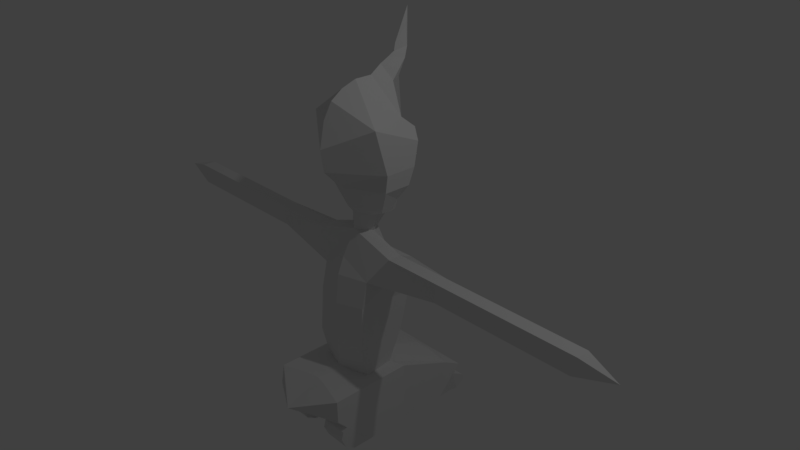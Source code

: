 # Source: GlucoseMonster.blend  (saved by Blender 2.79.0; exported with 4.5.12 LTS)
import bpy
from mathutils import Matrix  # noqa: F401  (used for matrix-valued properties, if any)

bpy.ops.wm.read_factory_settings(use_empty=True)
scene = bpy.context.scene
scene.name = 'Scene'

# ---- collections
col_collection_1 = bpy.data.collections.new('Collection 1'); scene.collection.children.link(col_collection_1)

# ---- materials (node trees are filled in below, after node groups)
mat_material = bpy.data.materials.new('Material')
mat_material.alpha_threshold = 0.0
mat_material.use_transparent_shadow = False
mat_material.roughness = 0.5
mat_material.line_color = (0.0, 0.0, 0.0, 1.0)

# ---- material node trees

# ---- world
world_world = bpy.data.worlds.new('World'); scene.world = world_world
world_world.color = (0.05088, 0.05088, 0.05088)
world_world.use_sun_shadow = False
world_world.sun_shadow_jitter_overblur = 0.0
world_world.cycles.sampling_method = 'MANUAL'

# ---- cameras
cam_camera = bpy.data.cameras.new('Camera')
cam_camera.clip_end = 100.0
cam_camera.lens = 35.0
cam_camera.sensor_width = 32.0
cam_camera.sensor_height = 18.0
cam_camera.ortho_scale = 7.314
cam_camera.dof.focus_distance = 0.0
cam_camera.dof.aperture_fstop = 128.0

# ---- lights
light_lamp = bpy.data.lights.new('Lamp', 'POINT')
light_lamp.transmission_factor = 0.0
light_lamp.cutoff_distance = 30.0
light_lamp.energy = 100.0
light_lamp.shadow_buffer_clip_start = 1.001
light_lamp.shadow_soft_size = 0.1
light_lamp.shadow_maximum_resolution = 0.006
light_lamp.use_absolute_resolution = True

# ---- meshes
me_cube = bpy.data.meshes.new('Cube')
me_cube.from_pydata([(0.0, 0.5228, 0.8451), (0.3588, 0.0887, 0.7123), (0.0, 0.2756, -1.504), (0.2211, 0.1328, -1.498), (0.0, 0.3367, -1.075), (0.0, 0.3936, -0.4487), (0.0, 0.2461, 0.1775), (0.2007, 0.1457, 0.1795), (0.2083, 0.3092, -0.4451), (0.2159, 0.2417, -1.07), (0.6398, 0.1741, 0.1617), (0.0, 0.1575, 0.4437), (0.1974, -0.05229, 0.4451), (0.3588, -0.06084, 0.7296), (0.1974, -0.05229, 0.4451), (0.6721, -0.05229, 0.276), (0.444, 0.3092, -0.4626), (0.3698, 0.2417, -1.05), (0.34, 0.06721, -1.501), (0.5532, 0.1328, -1.503), (0.6052, 0.8841, -1.793), (0.6253, 1.133, -1.925), (0.2277, 1.133, -1.924), (0.1809, 0.9603, -2.052), (0.0, 0.9173, -2.084), (0.6339, 1.006, -2.021), (0.6454, 1.179, -2.116), (0.6439, 1.222, -2.219), (0.6296, 1.096, -2.314), (0.5881, 0.9708, -2.34), (0.229, 0.9708, -2.34), (0.2276, 1.096, -2.315), (0.2276, 1.222, -2.217), (0.2247, 1.179, -2.115), (0.0, 0.9217, -1.77), (0.0, 0.4257, 0.6028), (0.1937, 0.3183, 0.6264), (0.4181, 0.139, 0.8779), (0.5047, 0.1843, 1.027), (0.5541, 0.2037, 1.091), (0.5764, 0.2726, 1.318), (0.5442, 0.3632, 1.616), (0.4404, 0.407, 1.76), (0.3737, 0.2488, 1.9), (0.0, 0.4252, 2.049), (0.1794, 0.3782, 0.7626), (0.1949, -0.04997, 0.6509), (0.0, 0.6001, 1.033), (0.0, 0.6216, 1.308), (0.0, 0.5815, 1.542), (0.0, 0.5266, 1.735), (0.0, 0.3295, 0.505), (0.0, 0.5603, 2.256), (0.0, 0.1102, 2.355), (0.0, -0.1266, 2.355), (0.0, -0.3331, 2.284), (0.0, -0.4969, 2.17), (0.0, -0.6144, 1.967), (0.0, -0.6861, 1.622), (0.0, -0.641, 1.326), (0.0, -0.3956, 1.066), (0.0, -0.2945, 0.7959), (0.0, 1.131, -1.926), (0.5678, 0.8905, -1.797), (0.2262, 0.9217, -1.77), (0.5359, -0.3075, 1.9), (0.0, -0.3331, 2.284), (0.5764, -0.163, 1.318), (0.5541, -0.1724, 1.091), (0.0, -0.201, 0.6767), (0.0, -0.2055, 0.449), (0.0, -0.3925, 0.1236), (0.0, -0.4864, -0.09845), (0.0, -0.5334, -0.5019), (0.0, -0.5392, -1.09), (0.0, -0.5107, -1.471), (0.6721, -0.2367, 0.276), (0.6721, -0.2367, 0.276), (0.5881, 0.8077, -2.34), (0.229, 0.8077, -2.34), (0.5881, 0.1131, -2.34), (0.5532, 0.1328, -1.503), (0.5881, 0.1131, -2.34), (0.5532, -0.5222, -1.503), (0.5881, -0.5419, -2.34), (0.3905, -0.3663, -1.501), (0.3905, -0.479, -1.077), (0.5532, -1.022, -1.503), (0.5881, -1.042, -1.781), (0.0, -0.8886, -1.471), (0.0, -0.5107, -1.471), (0.5532, -0.5222, -1.503), (0.5532, -1.022, -1.503), (0.5881, -0.7852, -2.335), (0.0, -0.5107, -1.471), (0.5532, -0.5222, -1.503), (0.5532, -1.022, -1.503), (0.153, -0.9127, -1.475), (0.0, -1.384, -1.707), (0.6454, 1.179, -2.116), (0.0, -1.134, -1.879), (0.2285, -0.5419, -2.337), (0.2285, -0.7852, -2.333), (0.5881, -0.9242, -2.244), (0.2285, -0.9242, -2.241), (0.5881, -0.9937, -2.092), (0.2285, -0.9937, -2.089), (0.5881, -0.9655, -1.988), (0.2285, -0.9655, -1.985), (0.5881, -0.9025, -1.933), (0.2285, -0.9025, -1.931), (0.3905, -0.434, -0.4618), (0.3905, -0.3552, -0.1128), (0.0, 0.6954, 2.617), (0.0, 0.6999, 3.08), (0.0, 0.6186, 2.914), (0.0, 0.5006, 2.666), (0.0, 0.4805, 2.572), (0.0, 0.384, 2.518), (0.0, 0.2641, 2.46), (0.1005, 0.3721, 2.251), (0.1046, 0.469, 2.378), (0.1174, 0.5501, 2.5), (0.0873, 0.6131, 2.625), (0.04283, 0.6324, 2.855), (0.2465, 0.4687, 1.296), (0.4376, 0.3519, 1.296), (0.3522, 0.4797, 1.467), (0.4702, 0.3719, 1.467), (0.3496, 0.4199, 1.281), (0.4811, 0.3389, 1.382), (0.4117, 0.4717, 1.382), (0.2994, 0.5082, 1.382), (0.2855, 0.4859, 1.482), (0.4308, 0.4127, 1.482), (0.07853, 0.5313, 1.563), (0.01995, 0.5739, 1.68), (0.01818, 0.5794, 1.553), (0.1083, 0.503, 1.622), (0.06074, 0.5685, 1.622), (0.0, 0.5935, 1.668), (0.07389, 0.528, 1.69), (3.897, -0.1357, 0.1349), (1.664, -0.2367, 0.276), (1.615, -0.2108, -0.00438), (1.632, -0.02944, -0.01282), (1.664, -0.05229, 0.276), (1.419, -0.2096, -0.00438), (1.455, -0.2367, 0.276), (1.455, -0.05229, 0.276), (1.423, -0.02737, 0.004773), (3.444, -0.05229, 0.276), (3.437, -0.01969, 0.02029), (3.382, -0.234, 0.01586), (3.444, -0.2367, 0.276)], [(12, 14), (54, 55), (55, 56), (55, 66), (76, 77), (90, 94), (26, 99)], [(4, 2, 3, 9), (11, 6, 7, 12), (6, 5, 8, 7), (5, 4, 9, 8), (35, 36, 45, 0), (46, 13, 1, 36), (15, 12, 7, 10), (8, 16, 10, 7), (9, 17, 16, 8), (3, 18, 17, 9), (45, 37, 38, 0), (51, 11, 12, 46), (39, 47, 0, 38), (40, 48, 47, 39), (41, 49, 48, 40), (42, 50, 49, 41), (43, 44, 50, 42), (36, 1, 37, 45), (35, 51, 46, 36), (43, 65, 54, 53), (22, 23, 25, 21), (26, 33, 32, 27), (27, 32, 31, 28), (25, 23, 33, 26), (29, 28, 31, 30), (23, 22, 62, 24), (19, 20, 63, 18), (20, 63, 22, 21), (64, 63, 18, 3), (65, 56, 66, 54), (41, 65, 43, 42), (67, 65, 41, 40), (68, 67, 40, 39), (37, 68, 39, 38), (13, 68, 37, 1), (61, 60, 68, 13), (60, 59, 67, 68), (59, 58, 65, 67), (57, 56, 65, 58), (46, 69, 61, 13), (15, 76, 70, 12), (69, 46, 14, 70), (62, 22, 63, 64), (34, 62, 64), (2, 34, 64, 3), (25, 26, 27, 28), (29, 30, 79, 78), (29, 78, 25, 28), (31, 32, 33, 23), (31, 23, 79, 30), (23, 24, 79), (20, 21, 25, 78), (80, 78, 20, 19), (80, 19, 81, 82), (82, 81, 83, 84), (83, 81, 18, 85), (75, 85, 86, 74), (17, 18, 85, 86), (84, 83, 87, 88), (75, 89, 90), (87, 83, 91, 92), (92, 91, 95, 96), (96, 95, 85, 94), (97, 96, 94, 89), (97, 87, 98, 89), (88, 100, 98, 87), (84, 101, 102, 93), (93, 102, 104, 103), (103, 104, 106, 105), (105, 106, 108, 107), (107, 108, 110, 109), (93, 103, 105, 84), (105, 107, 109, 84), (100, 88, 109, 110), (104, 110, 108, 106), (101, 110, 104, 102), (110, 101, 100), (16, 17, 86, 111), (10, 16, 111, 112), (10, 112, 76, 15), (70, 71, 112, 77), (72, 112, 111, 73), (73, 74, 86, 111), (71, 112, 72), (43, 53, 119, 120), (43, 120, 52, 44), (120, 121, 122, 52), (113, 52, 122, 123), (114, 113, 123, 124), (115, 114, 124, 116), (116, 124, 123, 117), (117, 123, 122, 118), (118, 122, 121, 119), (120, 119, 121), (126, 129, 131), (126, 131, 130), (127, 133, 134), (130, 134, 128), (130, 131, 134), (131, 127, 134), (132, 133, 127), (132, 125, 133), (131, 132, 127), (131, 129, 132), (129, 125, 132), (135, 137, 139), (136, 140, 50), (135, 139, 138), (136, 50, 141), (138, 139, 141), (139, 136, 141), (139, 140, 136), (139, 137, 140), (140, 137, 49), (143, 144, 153, 154), (146, 143, 154, 151), (148, 149, 15, 77), (150, 149, 146, 145), (148, 147, 144, 143), (147, 150, 145, 144), (112, 10, 150, 147), (77, 112, 147, 148), (10, 15, 149, 150), (143, 146, 149, 148), (151, 154, 142), (144, 145, 152, 153), (145, 146, 151, 152), (152, 151, 142), (153, 152, 142), (154, 153, 142)])
me_cube.materials.append(mat_material)
me_cube.use_remesh_preserve_volume = False
me_cube.use_remesh_preserve_attributes = False
me_cube.use_mirror_vertex_groups = False
me_cube.update()
me_cube.normals_split_custom_set([tuple(v) for v in zip(*[iter([-0.4746, -0.864, 0.1682, -0.4746, -0.864, 0.1682, -0.4746, -0.864, 0.1682, -0.4746, -0.864, 0.1682, -0.5555, -0.7322, -0.3942, -0.5626, -0.7264, -0.3947, -0.5626, -0.7264, -0.3947, -0.5535, -0.7322, -0.397, -0.3988, -0.8893, -0.2237, -0.3988, -0.8893, -0.2237, -0.3988, -0.8893, -0.2237, -0.3988, -0.8893, -0.2237, -0.3896, -0.9167, 0.08885, -0.3896, -0.9167, 0.08885, -0.3896, -0.9167, 0.08885, -0.3896, -0.9167, 0.08885, -0.4961, -0.8085, 0.3167, -0.4961, -0.8085, 0.3167, -0.4961, -0.8085, 0.3167, -0.4961, -0.8085, 0.3167, -0.4034, 0.07272, 0.9122, -0.4034, 0.07272, 0.9122, -0.4034, 0.07272, 0.9122, -0.4034, 0.07272, 0.9122, -0.1294, -0.6664, -0.7343, 0.2822, -0.6779, -0.6789, -0.1294, -0.6664, -0.7343, -0.1294, -0.6664, -0.7343, 0.02859, -0.9712, -0.2366, 0.02859, -0.9712, -0.2366, 0.02859, -0.9712, -0.2366, 0.02859, -0.9712, -0.2366, -0.000678, -0.9938, 0.1108, -0.000678, -0.9938, 0.1108, -0.000678, -0.9938, 0.1108, -0.000678, -0.9938, 0.1108, -0.2408, -0.9219, 0.3036, -0.2408, -0.9219, 0.3036, -0.2408, -0.9219, 0.3036, -0.2408, -0.9219, 0.3036, -0.6573, -0.6903, 0.3024, -0.6573, -0.6903, 0.3024, -0.6573, -0.6903, 0.3024, -0.6573, -0.6903, 0.3024, -0.8266, -0.4748, 0.3022, -0.8266, -0.4748, 0.3022, -0.8266, -0.4748, 0.3022, -0.8266, -0.4748, 0.3022, -0.5832, -0.7133, 0.3888, -0.5832, -0.7133, 0.3888, -0.5832, -0.7133, 0.3888, -0.5832, -0.7133, 0.3888, -0.5495, -0.8177, 0.1717, -0.5495, -0.8177, 0.1717, -0.5495, -0.8177, 0.1717, -0.5495, -0.8177, 0.1717, -0.4543, -0.889, 0.05673, -0.4543, -0.889, 0.05673, -0.4543, -0.889, 0.05673, -0.4543, -0.889, 0.05673, -0.3106, -0.9421, -0.1262, -0.3106, -0.9421, -0.1262, -0.3106, -0.9421, -0.1262, -0.3106, -0.9421, -0.1262, -0.3621, -0.7849, -0.5028, -0.3621, -0.7849, -0.5028, -0.3621, -0.7849, -0.5028, -0.3621, -0.7849, -0.5028, -0.7818, -0.5389, 0.3136, -0.7818, -0.5389, 0.3136, -0.7818, -0.5389, 0.3136, -0.7818, -0.5389, 0.3136, -0.5317, -0.1333, 0.8363, -0.5317, -0.1333, 0.8363, -0.5317, -0.1333, 0.8363, -0.5317, -0.1333, 0.8363, -0.7034, -0.1438, -0.6961, -0.7034, -0.1438, -0.6961, -0.7034, -0.1438, -0.6961, -0.7034, -0.1438, -0.6961, 0.002935, -0.6007, 0.7995, 0.002935, -0.6007, 0.7995, 0.002935, -0.6007, 0.7995, 0.002935, -0.6007, 0.7995, -0.001198, -0.9206, -0.3906, -0.001198, -0.9206, -0.3906, -0.001198, -0.9206, -0.3906, -0.001198, -0.9206, -0.3906, 0.00131, -0.6083, 0.7937, 0.00131, -0.6083, 0.7937, 0.00131, -0.6083, 0.7937, 0.00131, -0.6083, 0.7937, 0.05207, -0.3779, -0.9244, 0.05207, -0.3779, -0.9244, 0.05207, -0.3779, -0.9244, 0.05207, -0.3779, -0.9244, -0.00167, -0.1975, 0.9803, -0.00167, -0.1975, 0.9803, -0.00167, -0.1975, 0.9803, -0.00167, -0.1975, 0.9803, -0.0001526, -0.5956, 0.8033, -0.0001526, -0.5956, 0.8033, -0.0001526, -0.5956, 0.8033, -0.0001526, -0.5956, 0.8033, -0.09297, 0.3617, 0.9277, -0.09297, 0.3617, 0.9277, -0.09297, 0.3617, 0.9277, -0.09297, 0.3617, 0.9277, 0.001249, -0.4661, -0.8848, 0.001249, -0.4661, -0.8848, 0.001249, -0.4661, -0.8848, 0.001249, -0.4661, -0.8848, -0.1271, -0.3129, -0.9412, -0.1271, -0.3129, -0.9412, -0.1271, -0.3129, -0.9412, -0.1271, -0.3129, -0.9412, -0.5522, 0.3728, -0.7457, -0.5522, 0.3728, -0.7457, -0.5522, 0.3728, -0.7457, -0.5522, 0.3728, -0.7457, -0.7959, -0.2169, -0.5652, -0.7959, -0.2169, -0.5652, -0.7959, -0.2169, -0.5652, -0.7959, -0.2169, -0.5652, -0.9965, -0.01383, -0.08303, -0.9965, -0.01383, -0.08303, -0.9965, -0.01383, -0.08303, -0.9965, -0.01383, -0.08303, -0.9952, 0.0, 0.09751, -0.9952, 0.0, 0.09751, -0.9952, 0.0, 0.09751, -0.9952, 0.0, 0.09751, -0.8399, -0.01933, 0.5423, -0.8399, -0.01933, 0.5423, -0.8399, -0.01933, 0.5423, -0.8399, -0.01933, 0.5423, -0.9015, -0.05129, 0.4298, -0.9015, -0.05129, 0.4298, -0.9015, -0.05129, 0.4298, -0.9015, -0.05129, 0.4298, -0.3953, 0.8266, 0.4005, -0.3953, 0.8266, 0.4005, -0.3953, 0.8266, 0.4005, -0.3953, 0.8266, 0.4005, -0.4874, 0.7768, 0.3987, -0.4874, 0.7768, 0.3987, -0.4874, 0.7768, 0.3987, -0.4874, 0.7768, 0.3987, -0.625, 0.7685, 0.1372, -0.625, 0.7685, 0.1372, -0.625, 0.7685, 0.1372, -0.625, 0.7685, 0.1372, -0.5031, 0.8169, -0.2819, -0.5031, 0.8169, -0.2819, -0.5031, 0.8169, -0.2819, -0.5031, 0.8169, -0.2819, -0.3577, 0.6704, 0.65, -0.3577, 0.6704, 0.65, -0.3577, 0.6704, 0.65, -0.3577, 0.6704, 0.65, -0.2787, 0.1521, -0.9483, -0.2787, 0.1521, -0.9483, -0.2787, 0.1521, -0.9483, -0.6311, -0.03886, -0.7747, -0.6135, 0.7895, -0.01602, -0.6135, 0.7895, -0.01602, -0.6135, 0.7895, -0.01602, -0.6135, 0.7895, -0.01602, -0.06725, -0.5896, -0.8049, -0.06725, -0.5896, -0.8049, -0.06725, -0.5896, -0.8049, -0.06725, -0.5896, -0.8049, 0.0, -0.5977, -0.8017, 0.0, -0.5977, -0.8017, 0.0, -0.5977, -0.8017, -0.09838, -0.3483, -0.9322, -0.09838, -0.3483, -0.9322, -0.09838, -0.3483, -0.9322, -0.09838, -0.3483, -0.9322, -0.9954, 0.08533, 0.04305, -0.9954, 0.08533, 0.04305, -0.9954, 0.08533, 0.04305, -0.9954, 0.08533, 0.04305, -0.002047, 0.0, 1.0, -0.002047, 0.0, 1.0, -0.002047, 0.0, 1.0, -0.002047, 0.0, 1.0, -0.9833, 0.1306, 0.127, -0.9833, 0.1306, 0.127, -0.9833, 0.1306, 0.127, -0.9833, 0.1306, 0.127, 0.9887, -0.1327, 0.06936, 0.9887, -0.1327, 0.06936, 0.9887, -0.1327, 0.06936, 0.9887, -0.1327, 0.06936, 0.9863, -0.009543, 0.1645, 0.9863, -0.009543, 0.1645, 0.9863, -0.009543, 0.1645, 0.9863, -0.009543, 0.1645, 0.122, -0.8683, 0.4808, 0.122, -0.8683, 0.4808, 0.122, -0.8683, 0.4808, -0.9862, 0.1613, -0.03794, -0.9862, 0.1613, -0.03794, -0.9862, 0.1613, -0.03794, -0.9862, 0.1613, -0.03794, 0.9993, -0.03289, 0.01518, 0.9993, -0.03289, 0.01518, 0.9993, -0.03289, 0.01518, 0.9993, -0.03289, 0.01518, 0.0, 0.0, 1.0, 0.0, 0.0, 1.0, 0.0, 0.0, 1.0, 0.0, 0.0, 1.0, 0.9991, 0.0, 0.0417, 0.9991, 0.0, 0.0417, 0.9991, 0.0, 0.0417, 0.9991, 0.0, 0.0417, 0.01108, 0.0005138, 0.9999, 0.01108, 0.0005138, 0.9999, 0.01108, 0.0005138, 0.9999, 0.01108, 0.0005138, 0.9999, 0.2464, -0.9546, -0.1674, 0.2464, -0.9546, -0.1674, 0.2464, -0.9546, -0.1674, 0.2464, -0.9546, -0.1674, -0.9973, -0.06233, 0.03845, -0.9973, -0.06233, 0.03845, -0.9973, -0.06233, 0.03845, -0.9973, -0.06233, 0.03845, 0.9975, 0.0342, 0.06127, 0.9975, 0.0342, 0.06127, 0.9975, 0.0342, 0.06127, 0.9975, 0.0342, 0.06127, 0.0, 0.0, 1.0, 0.0, 0.0, 1.0, 0.0, 0.0, 1.0, 0.0, 0.0, 1.0, 0.0, 0.0, 1.0, 0.0, 0.0, 1.0, 0.0, 0.0, 1.0, 0.0, 0.0, 1.0, 0.0, 0.0, 1.0, 0.0, 0.0, 1.0, 0.0, 0.0, 1.0, 0.0573, 0.01108, 0.9983, 0.0573, 0.01108, 0.9983, 0.0573, 0.01108, 0.9983, 0.0573, 0.01108, 0.9983, 0.06075, 0.01534, 0.998, 0.06075, 0.01534, 0.998, 0.06075, 0.01534, 0.998, 0.06075, 0.01534, 0.998, 0.05181, 0.4281, -0.9022, 0.05181, 0.4281, -0.9022, 0.05181, 0.4281, -0.9022, 0.05181, 0.4281, -0.9022, -0.4268, 0.8185, 0.3846, -0.4268, 0.8185, 0.3846, -0.4268, 0.8185, 0.3846, -0.4268, 0.8185, 0.3846, 0.007246, 0.01785, 0.9998, 0.007246, 0.01785, 0.9998, 0.007246, 0.01785, 0.9998, 0.007246, 0.01785, 0.9998, 0.006059, 0.5486, 0.836, 0.006059, 0.5486, 0.836, 0.006059, 0.5486, 0.836, 0.006059, 0.5486, 0.836, 0.003013, 0.9095, 0.4158, 0.003013, 0.9095, 0.4158, 0.003013, 0.9095, 0.4158, 0.003013, 0.9095, 0.4158, -0.001894, 0.9652, -0.2614, -0.001894, 0.9652, -0.2614, -0.001894, 0.9652, -0.2614, -0.001894, 0.9652, -0.2614, -0.005489, 0.6529, -0.7574, -0.005489, 0.6529, -0.7574, -0.005489, 0.6529, -0.7574, -0.005489, 0.6529, -0.7574, -1.0, 0.0, 0.0, -1.0, 0.0, 0.0, -1.0, 0.0, 0.0, -1.0, 0.0, 0.0, -1.0, -3.003e-07, 0.0, -1.0, -3.003e-07, 0.0, -1.0, -3.003e-07, 0.0, -1.0, -3.003e-07, 0.0, -0.1355, 0.5404, 0.8304, -0.1355, 0.5404, 0.8304, -0.1355, 0.5404, 0.8304, -0.1355, 0.5404, 0.8304, 1.0, 1.245e-07, 0.0, 1.0, 1.245e-07, 0.0, 1.0, 1.245e-07, 0.0, 1.0, 1.245e-07, 0.0, 1.0, -5.233e-08, 0.0, 1.0, -5.233e-08, 0.0, 1.0, -5.233e-08, 0.0, 1.0, -5.233e-08, 0.0, -0.5187, 0.6394, 0.5676, -0.5187, 0.6394, 0.5676, -0.5187, 0.6394, 0.5676, -0.998, 0.02138, 0.05955, -0.998, 0.02138, 0.05955, -0.998, 0.02138, 0.05955, -0.998, 0.02138, 0.05955, -0.9613, 0.1849, 0.204, -0.9613, 0.1849, 0.204, -0.9613, 0.1849, 0.204, -0.9613, 0.1849, 0.204, -0.837, 0.08448, 0.5406, -0.837, 0.08448, 0.5406, -0.837, 0.08448, 0.5406, -0.837, 0.08448, 0.5406, 0.1375, -0.9292, 0.3431, 0.1375, -0.9292, 0.3431, 0.1375, -0.9292, 0.3431, 0.1375, -0.9292, 0.3431, -0.2749, 0.9483, -0.1586, -0.2749, 0.9483, -0.1586, -0.2749, 0.9483, -0.1586, -0.2749, 0.9483, -0.1586, 0.1974, -0.9794, 0.04136, 0.1974, -0.9794, 0.04136, 0.1974, -0.9794, 0.04136, 0.1974, -0.9794, 0.04136, -0.308, 0.8762, -0.3705, -0.308, 0.8762, -0.3705, -0.308, 0.8762, -0.3705, -0.8268, 0.0962, -0.5542, -0.8268, 0.0962, -0.5542, -0.8268, 0.0962, -0.5542, -0.8268, 0.0962, -0.5542, -0.5902, -0.8029, 0.08297, -0.5902, -0.8029, 0.08297, -0.5902, -0.8029, 0.08297, -0.5902, -0.8029, 0.08297, -0.8166, -0.4422, 0.3709, -0.8166, -0.4422, 0.3709, -0.8166, -0.4422, 0.3709, -0.8166, -0.4422, 0.3709, -0.6419, -0.7231, 0.2551, -0.6419, -0.7231, 0.2551, -0.6419, -0.7231, 0.2551, -0.6419, -0.7231, 0.2551, -0.7744, -0.6321, -0.02795, -0.7744, -0.6321, -0.02795, -0.7744, -0.6321, -0.02795, -0.7744, -0.6321, -0.02795, -0.6613, 0.676, -0.3252, -0.6613, 0.676, -0.3252, -0.6613, 0.676, -0.3252, -0.6613, 0.676, -0.3252, -0.8075, 0.562, -0.1794, -0.8075, 0.562, -0.1794, -0.8075, 0.562, -0.1794, -0.8075, 0.562, -0.1794, -0.6494, 0.5123, -0.5619, -0.6494, 0.5123, -0.5619, -0.6494, 0.5123, -0.5619, -0.6494, 0.5123, -0.5619, -0.8344, 0.396, -0.3833, -0.8344, 0.396, -0.3833, -0.8344, 0.396, -0.3833, -0.8344, 0.396, -0.3833, -0.8998, 0.3601, -0.2463, -0.8998, 0.3601, -0.2463, -0.8998, 0.3601, -0.2463, 0.5413, 0.5627, -0.6248, 0.5413, 0.5627, -0.6248, 0.5413, 0.5627, -0.6248, 0.8282, 0.433, -0.3558, 0.8282, 0.433, -0.3558, 0.8282, 0.433, -0.3558, 0.2354, 0.4673, 0.8522, 0.2354, 0.4673, 0.8522, 0.2354, 0.4673, 0.8522, 0.6694, 0.7177, -0.192, 0.6694, 0.7177, -0.192, 0.6694, 0.7177, -0.192, 0.8815, 0.4609, 0.1025, 0.8815, 0.4609, 0.1025, 0.8815, 0.4609, 0.1025, 0.5746, 0.7488, 0.3304, 0.5746, 0.7488, 0.3304, 0.5746, 0.7488, 0.3304, 0.1424, 0.9619, 0.2332, 0.1424, 0.9619, 0.2332, 0.1424, 0.9619, 0.2332, -0.6692, 0.7396, 0.07168, -0.6692, 0.7396, 0.07168, -0.6692, 0.7396, 0.07168, 0.3066, 0.9435, 0.1256, 0.3066, 0.9435, 0.1256, 0.3066, 0.9435, 0.1256, 0.2553, 0.7859, -0.5632, 0.2553, 0.7859, -0.5632, 0.2553, 0.7859, -0.5632, 0.2931, 0.786, -0.5444, 0.2931, 0.786, -0.5444, 0.2931, 0.786, -0.5444, 0.6274, 0.7297, -0.2717, 0.6274, 0.7297, -0.2717, 0.6274, 0.7297, -0.2717, 0.2568, 0.6866, 0.6801, 0.2568, 0.6866, 0.6801, 0.2568, 0.6866, 0.6801, 0.8026, 0.5831, -0.1256, 0.8026, 0.5831, -0.1256, 0.8026, 0.5831, -0.1256, 0.3995, 0.6203, 0.6749, 0.3995, 0.6203, 0.6749, 0.3995, 0.6203, 0.6749, 0.7947, 0.5773, 0.1876, 0.7947, 0.5773, 0.1876, 0.7947, 0.5773, 0.1876, 0.5746, 0.7488, 0.3304, 0.5746, 0.7488, 0.3304, 0.5746, 0.7488, 0.3304, 0.5579, 0.7669, 0.3171, 0.5579, 0.7669, 0.3171, 0.5579, 0.7669, 0.3171, 0.34, 0.9384, -0.06091, 0.34, 0.9384, -0.06091, 0.34, 0.9384, -0.06091, 0.1675, 0.9814, -0.09337, 0.1675, 0.9814, -0.09337, 0.1675, 0.9814, -0.09337, -0.006251, -0.9987, -0.05156, -0.006251, -0.9987, -0.05156, -0.006251, -0.9987, -0.05156, -0.006251, -0.9987, -0.05156, 0.0, 0.0, 1.0, 0.0, 0.0, 1.0, 0.0, 0.0, 1.0, 0.0, 0.0, 1.0, 0.0, 0.0, 1.0, 0.0, 0.0, 1.0, 0.0, 0.0, 1.0, 0.0, 0.0, 1.0, 0.008466, 0.9964, 0.08402, 0.008466, 0.9964, 0.08402, 0.008466, 0.9964, 0.08402, 0.008466, 0.9964, 0.08402, -0.00289, -0.9956, -0.09371, -0.00289, -0.9956, -0.09371, -0.00289, -0.9956, -0.09371, -0.00289, -0.9956, -0.09371, -0.04333, 0.004384, -0.9991, -0.04333, 0.004384, -0.9991, -0.04333, 0.004384, -0.9991, -0.04333, 0.004384, -0.9991, -0.01325, 0.3743, -0.9272, -0.01325, 0.3743, -0.9272, -0.01325, 0.3743, -0.9272, -0.01325, 0.3743, -0.9272, 0.07371, -0.9922, 0.1005, 0.07371, -0.9922, 0.1005, 0.07371, -0.9922, 0.1005, 0.07371, -0.9922, 0.1005, 0.1601, 0.839, 0.5201, 0.1601, 0.839, 0.5201, 0.1601, 0.839, 0.5201, 0.1601, 0.839, 0.5201, 0.0, 0.0, 1.0, 0.0, 0.0, 1.0, 0.0, 0.0, 1.0, 0.0, 0.0, 1.0, 0.2975, 0.0, 0.9547, 0.2975, 0.0, 0.9547, 0.2975, 0.0, 0.9547, 0.01488, -0.0128, -0.9998, 0.01488, -0.0128, -0.9998, 0.01488, -0.0128, -0.9998, 0.01488, -0.0128, -0.9998, -0.003643, 0.9948, 0.1016, -0.003643, 0.9948, 0.1016, -0.003643, 0.9948, 0.1016, -0.003643, 0.9948, 0.1016, 0.2151, 0.9695, 0.1172, 0.2151, 0.9695, 0.1172, 0.2151, 0.9695, 0.1172, 0.2321, -0.03875, -0.9719, 0.2321, -0.03875, -0.9719, 0.2321, -0.03875, -0.9719, 0.2002, -0.9781, -0.05774, 0.2002, -0.9781, -0.05774, 0.2002, -0.9781, -0.05774])] * 3)])

# ---- objects
ob_cube = bpy.data.objects.new('Cube', me_cube)
ob_lamp = bpy.data.objects.new('Lamp', light_lamp)
ob_camera = bpy.data.objects.new('Camera', cam_camera)

# ---- transforms, parenting, visibility, modifiers, constraints
ob_cube.location = (0.0, -0.03544, 0.0)
ob_cube.lock_rotations_4d = False
ob_cube.empty_display_type = 'ARROWS'
ob_cube.lineart.crease_threshold = 0.0
_m = ob_cube.modifiers.new('Mirror', 'MIRROR')
_m.use_clip = True
ob_lamp.location = (4.076, 1.005, 5.904)
ob_lamp.rotation_euler = (0.6503, 0.05522, 1.866)
ob_lamp.lock_rotations_4d = False
ob_lamp.empty_display_type = 'ARROWS'
ob_lamp.color = (0.0, 0.0, 0.0, 0.0)
ob_lamp.lineart.crease_threshold = 0.0
ob_camera.location = (7.481, -6.508, 5.344)
ob_camera.rotation_euler = (1.109, 0.0, 0.8149)
ob_camera.lock_rotations_4d = False
ob_camera.empty_display_type = 'ARROWS'
ob_camera.color = (0.0, 0.0, 0.0, 0.0)
ob_camera.display_type = 'WIRE'
ob_camera.lineart.crease_threshold = 0.0

# ---- collection membership
col_collection_1.objects.link(ob_cube)
col_collection_1.objects.link(ob_lamp)
col_collection_1.objects.link(ob_camera)

# ---- scene / render settings (as saved in the file)
scene.camera = ob_camera
scene.frame_start = 1; scene.frame_end = 250; scene.frame_set(250)
scene.render.engine = 'BLENDER_EEVEE_NEXT'
scene.render.resolution_percentage = 50
scene.render.dither_intensity = 0.0
scene.cycles.use_denoising = False
scene.cycles.samples = 128
scene.cycles.sampling_pattern = 'TABULATED_SOBOL'
scene.cycles.use_adaptive_sampling = False
scene.cycles.use_light_tree = False
scene.cycles.blur_glossy = 0.0
scene.cycles.sample_clamp_indirect = 0.0
scene.view_settings.view_transform = 'Standard'
bpy.context.view_layer.update()
